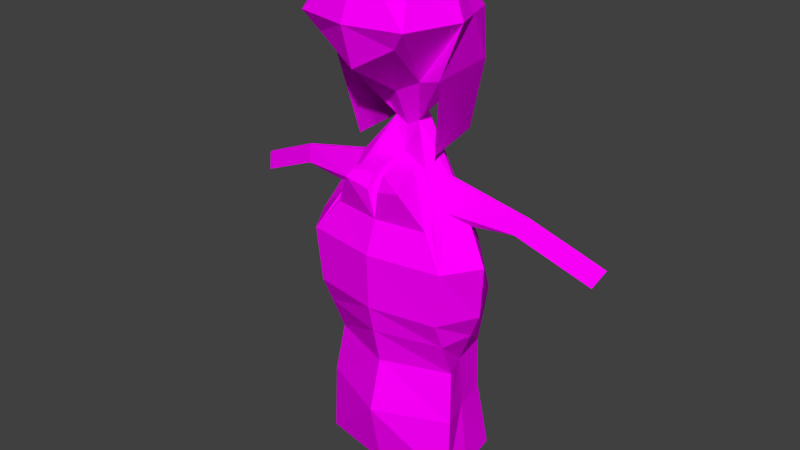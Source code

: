 # Source: Praskovaya_Osipovna.blend  (saved by Blender 2.76.0; exported with 4.5.12 LTS)
import bpy
from mathutils import Matrix  # noqa: F401  (used for matrix-valued properties, if any)

bpy.ops.wm.read_factory_settings(use_empty=True)
scene = bpy.context.scene
scene.name = 'Scene'

# ---- collections
col_collection_1 = bpy.data.collections.new('Collection 1'); scene.collection.children.link(col_collection_1)

# ---- images (referenced by path relative to the original .blend; pixels are not part of the script)
import os
ASSET_DIR = os.environ.get("B2B_ASSET_DIR", "")  # directory of the original .blend (textures are referenced by path, not embedded)
HERE = os.path.dirname(os.path.abspath(__file__))  # packed textures are extracted next to this script under _unpacked/

def load_image(name, relpath, width, height, colorspace="sRGB"):
    """Load a texture the original file referenced (path relative to the .blend, or extracted next to this script)."""
    p = next((c for c in (os.path.join(HERE, relpath), os.path.join(ASSET_DIR, relpath)) if relpath and os.path.exists(c)), "")
    if p:
        img = bpy.data.images.load(p, check_existing=True)
        img.name = name
    else:  # same state as the original file: an image datablock whose file is absent (Cycles renders it pink)
        img = bpy.data.images.new(name, width, height)
        img.source = "FILE"
        img.filepath = "//" + (relpath or name)
    img.colorspace_settings.name = colorspace
    return img
img_colorpalette_jpg = load_image('colorPalette.jpg', 'colorPalette.jpg', 1024, 1024, 'sRGB')

# ---- materials (node trees are filled in below, after node groups)
mat_material = bpy.data.materials.new('Material')
mat_material.alpha_threshold = 0.0
mat_material.roughness = 0.5
mat_material.line_color = (0.0, 0.0, 0.0, 1.0)

# ---- material node trees
mat_material.use_nodes = True; mat_material.node_tree.nodes.clear()
_N = mat_material.node_tree.nodes; _L = mat_material.node_tree.links
n0 = _N.new('ShaderNodeOutputMaterial'); n0.name = 'Material Output'; n0.location = (300, 300)
n1 = _N.new('ShaderNodeBsdfDiffuse'); n1.name = 'Diffuse BSDF'; n1.location = (10, 300)
n2 = _N.new('ShaderNodeTexCoord'); n2.name = 'Texture Coordinate'; n2.location = (120, 149)
n3 = _N.new('ShaderNodeTexImage'); n3.name = 'Image Texture'; n3.location = (367, 136)
n3.width = 140
n3.image = img_colorpalette_jpg
_L.new(n1.outputs[0], n0.inputs[0])
_L.new(n2.outputs[2], n3.inputs[0])
_L.new(n3.outputs[0], n1.inputs[0])
n0.is_active_output = True

# ---- world
world_world = bpy.data.worlds.new('World'); scene.world = world_world
world_world.color = (0.05088, 0.05088, 0.05088)
world_world.use_sun_shadow = False
world_world.sun_shadow_jitter_overblur = 0.0
world_world.cycles.sampling_method = 'MANUAL'
world_world.cycles.sample_map_resolution = 256

# ---- meshes
me_cube = bpy.data.meshes.new('Cube')
me_cube.from_pydata([(-0.4351, -0.2704, 3.097), (-0.2117, 0.1477, 2.603), (-0.3233, 0.3968, 3.42), (-0.3233, 0.5483, 2.957), (-0.3233, -0.1682, 3.31), (-0.4318, -0.3074, 2.716), (-0.4351, 0.1647, 3.532), (-0.4351, 0.5997, 3.097), (-0.5839, 0.1647, 3.097), (-0.0771, -0.132, 2.287), (-0.1855, 0.1151, 1.979), (-0.4443, -0.2778, 1.332), (-0.4075, 0.3134, 1.583), (-0.405, -0.3774, 0.3622), (-0.5424, 0.1497, 0.3622), (-0.4024, 0.003414, 1.914), (-0.4059, 0.03352, 1.907), (-0.4099, -0.027, 1.7), (-0.4402, 0.1465, 1.69), (-1.03, -0.04331, 1.762), (-1.029, -0.02543, 1.758), (-0.961, -0.06136, 1.656), (-0.9722, 0.04164, 1.641), (-1.601, -0.1498, 1.506), (-1.6, -0.132, 1.501), (-1.532, -0.1679, 1.4), (-1.543, -0.06488, 1.384), (-0.3443, -0.1711, 0.1513), (-0.406, 0.1673, 0.1618), (-0.166, -0.2882, 0.1211), (-0.166, 0.1673, 0.1211), (-0.5187, -0.2003, -0.8692), (-0.5438, -0.06237, -0.865), (-0.446, -0.248, -0.8816), (-0.446, -0.06237, -0.8816), (-0.5014, -0.3599, 0.8855), (-0.5499, 0.372, 0.8855), (-0.306, 0.1078, -0.2583), (-0.306, -0.2128, -0.2583), (-0.4315, -0.1304, -0.237), (-0.4749, 0.1078, -0.2297), (-0.1038, 0.01232, 2.26), (-0.5904, 0.3868, 1.332), (-0.04576, 0.4066, 1.819), (-0.04414, 0.3417, 1.93), (-0.2175, 0.3634, 1.919), (-0.2392, 0.4205, 1.868), (-0.3792, 0.03579, 3.421), (-0.5095, -0.05287, 3.097), (-0.09043, -0.05983, 2.274), (-0.7745, 0.1025, 1.332), (-0.4642, -0.05704, 0.3622), (-0.4042, 0.01847, 1.91), (-0.619, 0.05975, 1.603), (-1.03, -0.03437, 1.76), (-0.9666, -0.009859, 1.648), (-1.6, -0.1409, 1.504), (-1.537, -0.1164, 1.392), (-0.3751, -0.001904, 0.1565), (-0.166, -0.06044, 0.1211), (-0.5312, -0.1313, -0.8671), (-0.446, -0.1552, -0.8816), (-0.7171, 0.054, 0.8855), (-0.4532, -0.01133, -0.2334), (-0.306, -0.05253, -0.2583), (-0.4245, -0.3673, -0.05007), (-0.5881, 0.2094, -0.04594), (-0.5003, -0.04978, -0.04594), (-0.5188, -0.3979, -0.6026), (-0.5931, 0.234, -0.6026), (-0.5877, -0.02511, -0.6026), (-0.2974, -0.33, 2.148), (-1.352, -0.02927, 1.47), (-1.341, -0.1323, 1.485), (-1.41, -0.1142, 1.592), (-1.409, -0.09635, 1.587), (-1.409, -0.1053, 1.589), (-1.346, -0.08078, 1.478), (-0.46, -0.3674, 0.6605), (-0.5467, 0.2764, 0.6605), (-0.6084, 0.006256, 0.6605), (-0.4554, 0.2438, 2.689), (-0.3467, 0.1386, 2.091), (0.4351, -0.2704, 3.097), (0.2117, 0.1477, 2.603), (3.06e-08, -0.2049, 3.422), (0.3233, 0.3968, 3.42), (0.3233, 0.5483, 2.957), (0.3233, -0.1682, 3.31), (0.4318, -0.3074, 2.716), (3.06e-08, 0.5997, 2.771), (3.06e-08, 0.5222, 3.532), (0.4351, 0.1647, 3.532), (0.4351, 0.5997, 3.097), (3.06e-08, 0.6953, 3.097), (0.5839, 0.1647, 3.097), (3.06e-08, -0.2704, 3.097), (3.06e-08, 0.1477, 2.495), (3.06e-08, 0.1647, 3.755), (0.0771, -0.132, 2.287), (0.1855, 0.1151, 1.979), (3.06e-08, -0.1819, 2.26), (3.06e-08, 0.05571, 2.009), (0.4443, -0.2778, 1.332), (0.4075, 0.3134, 1.583), (3.06e-08, -0.5654, 1.332), (3.06e-08, 0.385, 1.589), (0.405, -0.3774, 0.3622), (0.5424, 0.1497, 0.3622), (3.06e-08, -0.5991, 0.3622), (3.06e-08, 0.3498, 0.3622), (0.4024, 0.003414, 1.914), (0.4059, 0.03352, 1.907), (0.4099, -0.027, 1.7), (0.4402, 0.1465, 1.69), (1.03, -0.04331, 1.762), (1.029, -0.02543, 1.758), (0.961, -0.06136, 1.656), (0.9722, 0.04164, 1.641), (1.601, -0.1498, 1.506), (1.6, -0.132, 1.501), (1.532, -0.1679, 1.4), (1.543, -0.06488, 1.384), (0.3443, -0.1711, 0.1513), (0.406, 0.1673, 0.1618), (0.166, -0.2882, 0.1211), (0.166, 0.1673, 0.1211), (0.5187, -0.2003, -0.8692), (0.5438, -0.06237, -0.865), (0.446, -0.248, -0.8816), (0.446, -0.06237, -0.8816), (0.5014, -0.3599, 0.8855), (0.5499, 0.372, 0.8855), (3.06e-08, 0.4679, 0.8855), (3.06e-08, -0.6356, 0.8855), (0.306, 0.1078, -0.2583), (0.306, -0.2128, -0.2583), (0.4315, -0.1304, -0.237), (0.4749, 0.1078, -0.2297), (3.06e-08, 0.01232, 2.207), (3.06e-08, 0.4827, 1.332), (0.1038, 0.01232, 2.26), (0.5904, 0.3868, 1.332), (0.04576, 0.4066, 1.819), (0.04414, 0.3417, 1.93), (0.2175, 0.3634, 1.919), (0.2392, 0.4205, 1.868), (3.06e-08, -0.02012, 3.589), (3.06e-08, -0.154, 0.3622), (0.3792, 0.03579, 3.421), (0.5095, -0.05287, 3.097), (0.09043, -0.05983, 2.274), (0.7745, 0.1025, 1.332), (0.4642, -0.05704, 0.3622), (0.4042, 0.01847, 1.91), (0.619, 0.05975, 1.603), (1.03, -0.03437, 1.76), (0.9666, -0.009859, 1.648), (1.6, -0.1409, 1.504), (1.537, -0.1164, 1.392), (0.3751, -0.001904, 0.1565), (0.166, -0.06044, 0.1211), (0.5312, -0.1313, -0.8671), (0.446, -0.1552, -0.8816), (0.7171, 0.054, 0.8855), (0.4532, -0.01133, -0.2334), (0.306, -0.05253, -0.2583), (0.4245, -0.3673, -0.05007), (0.5881, 0.2094, -0.04594), (3.06e-08, -0.5254, -0.04594), (3.06e-08, 0.462, -0.04594), (0.5003, -0.04978, -0.04594), (0.5188, -0.3979, -0.6026), (0.5931, 0.234, -0.6026), (3.06e-08, -0.6559, -0.6026), (3.06e-08, 0.3477, -0.6026), (0.5877, -0.02511, -0.6026), (3.06e-08, -0.5431, 2.272), (0.2974, -0.33, 2.148), (1.352, -0.02927, 1.47), (1.341, -0.1323, 1.485), (1.41, -0.1142, 1.592), (1.409, -0.09635, 1.587), (1.409, -0.1053, 1.589), (1.346, -0.08078, 1.478), (3.06e-08, 0.4171, 0.6605), (3.06e-08, -0.6199, 0.6605), (0.46, -0.3674, 0.6605), (0.5467, 0.2764, 0.6605), (0.6084, 0.006256, 0.6605), (3.06e-08, -0.4092, 2.662), (0.4554, 0.2438, 2.689), (0.3467, 0.1386, 2.091), (-0.4318, -0.3074, 2.716), (-0.2974, -0.33, 2.148), (-0.4554, 0.2438, 2.689), (-0.3467, 0.1386, 2.091), (0.4318, -0.3074, 2.716), (3.06e-08, -0.5431, 2.272), (0.2974, -0.33, 2.148), (3.06e-08, -0.4092, 2.662), (0.4554, 0.2438, 2.689), (0.3467, 0.1386, 2.091)], [], [(4, 0, 96, 85), (2, 7, 8), (47, 48, 0, 4), (91, 94, 7, 2), (7, 3, 1, 8), (97, 1, 3, 90), (94, 90, 3, 7), (47, 147, 98, 6), (6, 98, 91, 2), (102, 106, 43, 44), (9, 11, 105, 101), (97, 139, 41, 1), (80, 51, 13, 78), (50, 53, 18, 42), (148, 59, 30, 110), (78, 13, 109, 186), (185, 110, 14, 79), (18, 22, 20, 16), (9, 15, 17, 11), (49, 52, 15, 9), (42, 18, 16, 41), (77, 57, 26, 72), (53, 55, 22, 18), (15, 19, 21, 17), (52, 54, 19, 15), (56, 57, 25, 23), (74, 23, 25, 73), (76, 56, 23, 74), (72, 26, 24, 75), (64, 61, 34, 37), (110, 30, 28, 14), (51, 58, 27, 13), (13, 27, 29, 109), (61, 60, 32, 34), (39, 31, 33, 38), (37, 34, 32, 40), (63, 60, 31, 39), (140, 133, 36, 42), (11, 35, 134, 105), (50, 62, 35, 11), (58, 63, 39, 27), (30, 37, 40, 28), (27, 39, 38, 29), (59, 64, 37, 30), (102, 10, 41, 139), (12, 106, 140, 42), (10, 12, 42, 41), (44, 43, 46, 45), (106, 12, 46, 43), (12, 10, 45, 46), (10, 102, 44, 45), (29, 38, 64, 59), (28, 40, 63, 58), (42, 36, 62, 50), (40, 32, 60, 63), (33, 31, 60, 61), (14, 28, 58, 51), (38, 33, 61, 64), (75, 24, 56, 76), (24, 26, 57, 56), (16, 20, 54, 52), (17, 21, 55, 53), (73, 25, 57, 77), (41, 16, 52, 49), (109, 29, 59, 148), (11, 17, 53, 50), (79, 14, 51, 80), (4, 85, 147, 47), (6, 8, 48, 47), (13, 65, 169, 109), (110, 170, 66, 14), (51, 67, 65, 13), (51, 14, 66, 67), (67, 70, 68, 65), (65, 68, 174, 169), (170, 175, 69, 66), (67, 66, 69, 70), (21, 73, 77, 55), (20, 75, 76, 54), (22, 72, 75, 20), (54, 76, 74, 19), (19, 74, 73, 21), (55, 77, 72, 22), (36, 79, 80, 62), (133, 185, 79, 36), (35, 78, 186, 134), (62, 80, 78, 35), (6, 2, 8), (0, 5, 190, 96), (48, 81, 5, 0), (5, 9, 101, 190), (81, 49, 9, 5), (1, 41, 49, 81), (48, 8, 81), (8, 1, 81), (81, 82, 71, 5), (5, 71, 177, 190), (88, 85, 96, 83), (86, 95, 93), (149, 88, 83, 150), (91, 86, 93, 94), (93, 95, 84, 87), (97, 90, 87, 84), (94, 93, 87, 90), (149, 92, 98, 147), (92, 86, 91, 98), (102, 144, 143, 106), (99, 101, 105, 103), (97, 84, 141, 139), (189, 187, 107, 153), (152, 142, 114, 155), (148, 110, 126, 161), (187, 186, 109, 107), (185, 188, 108, 110), (114, 112, 116, 118), (99, 103, 113, 111), (151, 99, 111, 154), (142, 141, 112, 114), (184, 179, 122, 159), (155, 114, 118, 157), (111, 113, 117, 115), (154, 111, 115, 156), (158, 119, 121, 159), (181, 180, 121, 119), (183, 181, 119, 158), (179, 182, 120, 122), (166, 135, 130, 163), (110, 108, 124, 126), (153, 107, 123, 160), (107, 109, 125, 123), (163, 130, 128, 162), (137, 136, 129, 127), (135, 138, 128, 130), (165, 137, 127, 162), (140, 142, 132, 133), (103, 105, 134, 131), (152, 103, 131, 164), (160, 123, 137, 165), (126, 124, 138, 135), (123, 125, 136, 137), (161, 126, 135, 166), (102, 139, 141, 100), (104, 142, 140, 106), (100, 141, 142, 104), (144, 145, 146, 143), (106, 143, 146, 104), (104, 146, 145, 100), (100, 145, 144, 102), (125, 161, 166, 136), (124, 160, 165, 138), (142, 152, 164, 132), (138, 165, 162, 128), (129, 163, 162, 127), (108, 153, 160, 124), (136, 166, 163, 129), (182, 183, 158, 120), (120, 158, 159, 122), (112, 154, 156, 116), (113, 155, 157, 117), (180, 184, 159, 121), (141, 151, 154, 112), (109, 148, 161, 125), (103, 152, 155, 113), (188, 189, 153, 108), (88, 149, 147, 85), (92, 149, 150, 95), (107, 109, 169, 167), (110, 108, 168, 170), (153, 107, 167, 171), (153, 171, 168, 108), (171, 167, 172, 176), (167, 169, 174, 172), (170, 168, 173, 175), (171, 176, 173, 168), (117, 157, 184, 180), (116, 156, 183, 182), (118, 116, 182, 179), (156, 115, 181, 183), (115, 117, 180, 181), (157, 118, 179, 184), (132, 164, 189, 188), (133, 132, 188, 185), (131, 134, 186, 187), (164, 131, 187, 189), (92, 95, 86), (83, 96, 190, 89), (150, 83, 89, 191), (89, 190, 101, 99), (191, 89, 99, 151), (84, 191, 151, 141), (150, 191, 95), (95, 191, 84), (191, 89, 178, 192), (89, 190, 177, 178), (195, 193, 194, 196), (193, 200, 198, 194), (201, 202, 199, 197), (197, 199, 198, 200)])
_uv = me_cube.uv_layers.new(name='UVMap')
_uv.uv.foreach_set('vector', [0.4429, 0.0248, 0.4432, 0.02533, 0.442, 0.02531, 0.442, 0.02454, 0.6104, 0.8507, 0.611, 0.8513, 0.6097, 0.8514, 0.4483, 0.02972, 0.4484, 0.02901, 0.449, 0.02895, 0.4489, 0.02942, 0.6156, 0.8445, 0.6156, 0.8454, 0.6144, 0.8454, 0.6146, 0.8446, 0.6136, 0.8522, 0.6137, 0.8518, 0.6147, 0.8508, 0.6147, 0.8521, 0.6096, 0.8514, 0.6103, 0.8514, 0.6106, 0.8524, 0.6096, 0.8524, 0.6156, 0.8454, 0.6155, 0.8462, 0.6146, 0.8457, 0.6144, 0.8454, 0.4432, 0.02448, 0.4421, 0.0241, 0.4423, 0.02365, 0.4435, 0.02418, 0.4435, 0.02987, 0.4438, 0.02878, 0.4448, 0.02919, 0.4442, 0.02988, 0.2605, 0.1113, 0.2605, 0.1125, 0.2601, 0.1122, 0.26, 0.1119, 0.2556, 0.1078, 0.2565, 0.1101, 0.2551, 0.1102, 0.2553, 0.1079, 0.6063, 0.8522, 0.6064, 0.8516, 0.6067, 0.8517, 0.6069, 0.8525, 0.2577, 0.1078, 0.2579, 0.1072, 0.2588, 0.1071, 0.2588, 0.1078, 0.2596, 0.1091, 0.2599, 0.1096, 0.2597, 0.1101, 0.2588, 0.1095, 0.6129, 0.8475, 0.6132, 0.8468, 0.6139, 0.8468, 0.6144, 0.8475, 0.2565, 0.1117, 0.2564, 0.1123, 0.2551, 0.1124, 0.2551, 0.1118, 0.2533, 0.1079, 0.2533, 0.1073, 0.2549, 0.1073, 0.2549, 0.1079, 0.0172, 0.935, 0.01693, 0.9363, 0.01655, 0.9363, 0.01662, 0.9349, 0.09133, 0.9819, 0.09069, 0.9812, 0.09073, 0.9807, 0.09133, 0.9798, 0.08893, 0.9808, 0.08856, 0.9798, 0.0886, 0.9798, 0.08913, 0.9808, 0.08718, 0.9789, 0.08805, 0.9795, 0.08851, 0.9798, 0.08873, 0.9807, 0.6135, 0.8411, 0.6134, 0.8405, 0.6136, 0.8405, 0.6136, 0.8412, 0.01753, 0.9369, 0.01749, 0.9361, 0.01764, 0.9361, 0.0177, 0.9373, 0.01241, 0.9398, 0.01234, 0.9383, 0.01269, 0.9384, 0.01299, 0.9396, 0.01442, 0.9378, 0.01467, 0.9363, 0.0147, 0.9363, 0.01446, 0.9378, 0.612, 0.8404, 0.6119, 0.8402, 0.6121, 0.8402, 0.6121, 0.8404, 0.6085, 0.8433, 0.6087, 0.8426, 0.609, 0.8427, 0.6089, 0.8434, 0.6108, 0.8412, 0.611, 0.8405, 0.611, 0.8405, 0.6109, 0.8412, 0.6131, 0.8426, 0.6132, 0.8434, 0.6128, 0.8434, 0.6127, 0.8427, 0.6132, 0.8459, 0.6129, 0.8445, 0.6132, 0.8445, 0.6137, 0.8459, 0.6062, 0.8473, 0.6067, 0.8468, 0.6074, 0.8469, 0.6078, 0.8473, 0.6107, 0.8473, 0.6106, 0.8468, 0.6111, 0.8467, 0.6117, 0.8472, 0.6123, 0.8525, 0.6117, 0.8525, 0.6117, 0.852, 0.6123, 0.8514, 0.6147, 0.851, 0.615, 0.8511, 0.615, 0.8512, 0.6147, 0.8512, 0.6162, 0.8454, 0.616, 0.8468, 0.6157, 0.8468, 0.6158, 0.8454, 0.6072, 0.8459, 0.6077, 0.8445, 0.6079, 0.8445, 0.6076, 0.846, 0.6105, 0.8459, 0.6107, 0.8445, 0.6109, 0.8445, 0.6108, 0.8459, 0.2532, 0.1095, 0.2532, 0.1085, 0.2548, 0.1085, 0.2549, 0.1095, 0.2565, 0.1101, 0.2566, 0.1111, 0.2551, 0.1112, 0.2551, 0.1102, 0.2574, 0.1095, 0.2575, 0.1085, 0.2588, 0.1084, 0.2587, 0.1094, 0.6106, 0.8468, 0.6105, 0.8459, 0.6108, 0.8459, 0.6111, 0.8467, 0.6067, 0.8468, 0.6072, 0.8459, 0.6076, 0.846, 0.6074, 0.8469, 0.6162, 0.8445, 0.6162, 0.8454, 0.6158, 0.8454, 0.6156, 0.8445, 0.6132, 0.8468, 0.6132, 0.8459, 0.6137, 0.8459, 0.6139, 0.8468, 0.2535, 0.111, 0.254, 0.111, 0.2538, 0.1116, 0.2535, 0.1115, 0.2545, 0.1101, 0.2533, 0.1101, 0.2532, 0.1095, 0.2549, 0.1095, 0.254, 0.111, 0.2545, 0.1101, 0.2549, 0.1095, 0.2538, 0.1116, 0.2534, 0.1109, 0.2534, 0.1106, 0.2539, 0.1107, 0.2539, 0.1109, 0.2533, 0.1101, 0.2545, 0.1101, 0.2539, 0.1107, 0.2534, 0.1106, 0.26, 0.1113, 0.26, 0.1124, 0.2595, 0.1119, 0.2594, 0.1118, 0.2629, 0.1105, 0.2634, 0.1103, 0.2634, 0.111, 0.263, 0.1111, 0.6126, 0.8468, 0.6128, 0.8459, 0.6132, 0.8459, 0.6132, 0.8468, 0.6101, 0.8468, 0.6101, 0.8459, 0.6105, 0.8459, 0.6106, 0.8468, 0.2567, 0.1095, 0.2567, 0.1085, 0.2575, 0.1085, 0.2574, 0.1095, 0.6101, 0.8459, 0.6105, 0.8445, 0.6107, 0.8445, 0.6105, 0.8459, 0.6147, 0.8508, 0.6149, 0.8509, 0.615, 0.8511, 0.6147, 0.851, 0.6101, 0.8473, 0.6101, 0.8468, 0.6106, 0.8468, 0.6107, 0.8473, 0.6128, 0.8459, 0.6127, 0.8445, 0.6129, 0.8445, 0.6132, 0.8459, 0.6108, 0.8412, 0.611, 0.8405, 0.611, 0.8405, 0.6108, 0.8412, 0.612, 0.8404, 0.6118, 0.8402, 0.6119, 0.8402, 0.612, 0.8404, 0.01438, 0.9378, 0.01464, 0.9363, 0.01467, 0.9363, 0.01442, 0.9378, 0.0172, 0.9373, 0.01735, 0.9361, 0.01749, 0.9361, 0.01753, 0.9369, 0.6133, 0.8411, 0.6133, 0.8405, 0.6134, 0.8405, 0.6135, 0.8411, 0.08873, 0.9807, 0.08851, 0.9798, 0.08856, 0.9798, 0.08893, 0.9808, 0.6117, 0.8475, 0.6126, 0.8468, 0.6132, 0.8468, 0.6129, 0.8475, 0.2627, 0.1071, 0.2615, 0.1071, 0.2617, 0.1065, 0.2625, 0.1061, 0.257, 0.1078, 0.2572, 0.1072, 0.2579, 0.1072, 0.2577, 0.1078, 0.4429, 0.0248, 0.442, 0.02454, 0.4421, 0.0241, 0.4432, 0.02448, 0.448, 0.03001, 0.4477, 0.02906, 0.4484, 0.02901, 0.4483, 0.02972, 0.2564, 0.1123, 0.2565, 0.1133, 0.2552, 0.1133, 0.2551, 0.1124, 0.2533, 0.1073, 0.2532, 0.1063, 0.255, 0.1063, 0.2549, 0.1073, 0.2579, 0.1072, 0.2577, 0.1063, 0.2587, 0.1062, 0.2588, 0.1071, 0.2579, 0.1072, 0.2572, 0.1072, 0.257, 0.1063, 0.2577, 0.1063, 0.2577, 0.1063, 0.2575, 0.105, 0.2586, 0.105, 0.2587, 0.1062, 0.2565, 0.1133, 0.2567, 0.1145, 0.2551, 0.1146, 0.2552, 0.1133, 0.2532, 0.1063, 0.2533, 0.105, 0.255, 0.105, 0.255, 0.1063, 0.2577, 0.1063, 0.257, 0.1063, 0.2568, 0.1051, 0.2575, 0.105, 0.01735, 0.9361, 0.01731, 0.9355, 0.01746, 0.9355, 0.01749, 0.9361, 0.01464, 0.9363, 0.01479, 0.9356, 0.01482, 0.9356, 0.01467, 0.9363, 0.01693, 0.9363, 0.01706, 0.937, 0.01669, 0.9371, 0.01655, 0.9363, 0.01467, 0.9363, 0.01482, 0.9356, 0.01485, 0.9356, 0.0147, 0.9363, 0.01234, 0.9383, 0.01249, 0.9376, 0.01284, 0.9377, 0.01269, 0.9384, 0.01749, 0.9361, 0.01746, 0.9355, 0.01761, 0.9355, 0.01764, 0.9361, 0.659, 0.3385, 0.6592, 0.3379, 0.6599, 0.3379, 0.6598, 0.3386, 0.6555, 0.3386, 0.6555, 0.338, 0.6571, 0.338, 0.6571, 0.3386, 0.6589, 0.3412, 0.6588, 0.3418, 0.6573, 0.3419, 0.6573, 0.3413, 0.6598, 0.3386, 0.6599, 0.3379, 0.6611, 0.3378, 0.6611, 0.3385, 0.4435, 0.02987, 0.4442, 0.02988, 0.4435, 0.03056, 0.4432, 0.02533, 0.4432, 0.02621, 0.4419, 0.02635, 0.442, 0.02531, 0.4484, 0.02901, 0.4475, 0.02811, 0.449, 0.02807, 0.449, 0.02895, 0.6093, 0.847, 0.6084, 0.8479, 0.6082, 0.848, 0.608, 0.8472, 0.6136, 0.8489, 0.6145, 0.8478, 0.6148, 0.8478, 0.6152, 0.8489, 0.6069, 0.8525, 0.6067, 0.8517, 0.6067, 0.8517, 0.6075, 0.8527, 0.4484, 0.02901, 0.4477, 0.02906, 0.4475, 0.02811, 0.6079, 0.8536, 0.6069, 0.8525, 0.6075, 0.8527, 0.4475, 0.02811, 0.449, 0.02807, 0.449, 0.02673, 0.4477, 0.02669, 0.4432, 0.02621, 0.4419, 0.02635, 0.4418, 0.02728, 0.4428, 0.02751, 0.4429, 0.0248, 0.442, 0.02454, 0.442, 0.02531, 0.4432, 0.02533, 0.6104, 0.8507, 0.6097, 0.8514, 0.611, 0.8513, 0.4483, 0.02972, 0.4489, 0.02942, 0.449, 0.02895, 0.4484, 0.02901, 0.6156, 0.8445, 0.6146, 0.8446, 0.6144, 0.8454, 0.6156, 0.8454, 0.6136, 0.8522, 0.6147, 0.8521, 0.6147, 0.8508, 0.6137, 0.8518, 0.6096, 0.8514, 0.6096, 0.8524, 0.6106, 0.8524, 0.6103, 0.8514, 0.6156, 0.8454, 0.6144, 0.8454, 0.6146, 0.8457, 0.6155, 0.8462, 0.4432, 0.02448, 0.4435, 0.02418, 0.4423, 0.02365, 0.4421, 0.0241, 0.4435, 0.02987, 0.4442, 0.02988, 0.4448, 0.02919, 0.4438, 0.02878, 0.2605, 0.1113, 0.26, 0.1119, 0.2601, 0.1122, 0.2605, 0.1125, 0.2556, 0.1078, 0.2553, 0.1079, 0.2551, 0.1102, 0.2565, 0.1101, 0.6063, 0.8522, 0.6069, 0.8525, 0.6067, 0.8517, 0.6064, 0.8516, 0.2577, 0.1078, 0.2588, 0.1078, 0.2588, 0.1071, 0.2579, 0.1072, 0.2596, 0.1091, 0.2588, 0.1095, 0.2597, 0.1101, 0.2599, 0.1096, 0.6129, 0.8475, 0.6144, 0.8475, 0.6139, 0.8468, 0.6132, 0.8468, 0.2565, 0.1117, 0.2551, 0.1118, 0.2551, 0.1124, 0.2564, 0.1123, 0.2533, 0.1079, 0.2549, 0.1079, 0.2549, 0.1073, 0.2533, 0.1073, 0.0172, 0.935, 0.01662, 0.9349, 0.01655, 0.9363, 0.01693, 0.9363, 0.09133, 0.9819, 0.09133, 0.9798, 0.09073, 0.9807, 0.09069, 0.9812, 0.08893, 0.9808, 0.08913, 0.9808, 0.0886, 0.9798, 0.08856, 0.9798, 0.08718, 0.9789, 0.08873, 0.9807, 0.08851, 0.9798, 0.08805, 0.9795, 0.6135, 0.8411, 0.6136, 0.8412, 0.6136, 0.8405, 0.6134, 0.8405, 0.01753, 0.9369, 0.0177, 0.9373, 0.01764, 0.9361, 0.01749, 0.9361, 0.01241, 0.9398, 0.01299, 0.9396, 0.01269, 0.9384, 0.01234, 0.9383, 0.01442, 0.9378, 0.01446, 0.9378, 0.0147, 0.9363, 0.01467, 0.9363, 0.612, 0.8404, 0.6121, 0.8404, 0.6121, 0.8402, 0.6119, 0.8402, 0.6085, 0.8433, 0.6089, 0.8434, 0.609, 0.8427, 0.6087, 0.8426, 0.6108, 0.8412, 0.6109, 0.8412, 0.611, 0.8405, 0.611, 0.8405, 0.6131, 0.8426, 0.6127, 0.8427, 0.6128, 0.8434, 0.6132, 0.8434, 0.6132, 0.8459, 0.6137, 0.8459, 0.6132, 0.8445, 0.6129, 0.8445, 0.6062, 0.8473, 0.6078, 0.8473, 0.6074, 0.8469, 0.6067, 0.8468, 0.6107, 0.8473, 0.6117, 0.8472, 0.6111, 0.8467, 0.6106, 0.8468, 0.6123, 0.8525, 0.6123, 0.8514, 0.6117, 0.852, 0.6117, 0.8525, 0.6147, 0.851, 0.6147, 0.8512, 0.615, 0.8512, 0.615, 0.8511, 0.6162, 0.8454, 0.6158, 0.8454, 0.6157, 0.8468, 0.616, 0.8468, 0.6072, 0.8459, 0.6076, 0.846, 0.6079, 0.8445, 0.6077, 0.8445, 0.6105, 0.8459, 0.6108, 0.8459, 0.6109, 0.8445, 0.6107, 0.8445, 0.2532, 0.1095, 0.2549, 0.1095, 0.2548, 0.1085, 0.2532, 0.1085, 0.2565, 0.1101, 0.2551, 0.1102, 0.2551, 0.1112, 0.2566, 0.1111, 0.2574, 0.1095, 0.2587, 0.1094, 0.2588, 0.1084, 0.2575, 0.1085, 0.6106, 0.8468, 0.6111, 0.8467, 0.6108, 0.8459, 0.6105, 0.8459, 0.6067, 0.8468, 0.6074, 0.8469, 0.6076, 0.846, 0.6072, 0.8459, 0.6162, 0.8445, 0.6156, 0.8445, 0.6158, 0.8454, 0.6162, 0.8454, 0.6132, 0.8468, 0.6139, 0.8468, 0.6137, 0.8459, 0.6132, 0.8459, 0.2535, 0.111, 0.2535, 0.1115, 0.2538, 0.1116, 0.254, 0.111, 0.2545, 0.1101, 0.2549, 0.1095, 0.2532, 0.1095, 0.2533, 0.1101, 0.254, 0.111, 0.2538, 0.1116, 0.2549, 0.1095, 0.2545, 0.1101, 0.2534, 0.1109, 0.2539, 0.1109, 0.2539, 0.1107, 0.2534, 0.1106, 0.2533, 0.1101, 0.2534, 0.1106, 0.2539, 0.1107, 0.2545, 0.1101, 0.26, 0.1113, 0.2594, 0.1118, 0.2595, 0.1119, 0.26, 0.1124, 0.2629, 0.1105, 0.263, 0.1111, 0.2634, 0.111, 0.2634, 0.1103, 0.6126, 0.8468, 0.6132, 0.8468, 0.6132, 0.8459, 0.6128, 0.8459, 0.6101, 0.8468, 0.6106, 0.8468, 0.6105, 0.8459, 0.6101, 0.8459, 0.2567, 0.1095, 0.2574, 0.1095, 0.2575, 0.1085, 0.2567, 0.1085, 0.6101, 0.8459, 0.6105, 0.8459, 0.6107, 0.8445, 0.6105, 0.8445, 0.6147, 0.8508, 0.6147, 0.851, 0.615, 0.8511, 0.6149, 0.8509, 0.6101, 0.8473, 0.6107, 0.8473, 0.6106, 0.8468, 0.6101, 0.8468, 0.6128, 0.8459, 0.6132, 0.8459, 0.6129, 0.8445, 0.6127, 0.8445, 0.6108, 0.8412, 0.6108, 0.8412, 0.611, 0.8405, 0.611, 0.8405, 0.612, 0.8404, 0.612, 0.8404, 0.6119, 0.8402, 0.6118, 0.8402, 0.01438, 0.9378, 0.01442, 0.9378, 0.01467, 0.9363, 0.01464, 0.9363, 0.0172, 0.9373, 0.01753, 0.9369, 0.01749, 0.9361, 0.01735, 0.9361, 0.6133, 0.8411, 0.6135, 0.8411, 0.6134, 0.8405, 0.6133, 0.8405, 0.08873, 0.9807, 0.08893, 0.9808, 0.08856, 0.9798, 0.08851, 0.9798, 0.6117, 0.8475, 0.6129, 0.8475, 0.6132, 0.8468, 0.6126, 0.8468, 0.2627, 0.1071, 0.2625, 0.1061, 0.2617, 0.1065, 0.2615, 0.1071, 0.257, 0.1078, 0.2577, 0.1078, 0.2579, 0.1072, 0.2572, 0.1072, 0.4429, 0.0248, 0.4432, 0.02448, 0.4421, 0.0241, 0.442, 0.02454, 0.448, 0.03001, 0.4483, 0.02972, 0.4484, 0.02901, 0.4477, 0.02906, 0.2564, 0.1123, 0.2551, 0.1124, 0.2552, 0.1133, 0.2565, 0.1133, 0.2533, 0.1073, 0.2549, 0.1073, 0.255, 0.1063, 0.2532, 0.1063, 0.2579, 0.1072, 0.2588, 0.1071, 0.2587, 0.1062, 0.2577, 0.1063, 0.2579, 0.1072, 0.2577, 0.1063, 0.257, 0.1063, 0.2572, 0.1072, 0.2577, 0.1063, 0.2587, 0.1062, 0.2586, 0.105, 0.2575, 0.105, 0.2565, 0.1133, 0.2552, 0.1133, 0.2551, 0.1146, 0.2567, 0.1145, 0.2532, 0.1063, 0.255, 0.1063, 0.255, 0.105, 0.2533, 0.105, 0.2577, 0.1063, 0.2575, 0.105, 0.2568, 0.1051, 0.257, 0.1063, 0.01735, 0.9361, 0.01749, 0.9361, 0.01746, 0.9355, 0.01731, 0.9355, 0.01464, 0.9363, 0.01467, 0.9363, 0.01482, 0.9356, 0.01479, 0.9356, 0.01693, 0.9363, 0.01655, 0.9363, 0.01669, 0.9371, 0.01706, 0.937, 0.01467, 0.9363, 0.0147, 0.9363, 0.01485, 0.9356, 0.01482, 0.9356, 0.01234, 0.9383, 0.01269, 0.9384, 0.01284, 0.9377, 0.01249, 0.9376, 0.01749, 0.9361, 0.01764, 0.9361, 0.01761, 0.9355, 0.01746, 0.9355, 0.659, 0.3385, 0.6598, 0.3386, 0.6599, 0.3379, 0.6592, 0.3379, 0.6555, 0.3386, 0.6571, 0.3386, 0.6571, 0.338, 0.6555, 0.338, 0.6589, 0.3412, 0.6573, 0.3413, 0.6573, 0.3419, 0.6588, 0.3418, 0.6598, 0.3386, 0.6611, 0.3385, 0.6611, 0.3378, 0.6599, 0.3379, 0.4435, 0.02987, 0.4435, 0.03056, 0.4442, 0.02988, 0.4432, 0.02533, 0.442, 0.02531, 0.4419, 0.02635, 0.4432, 0.02621, 0.4484, 0.02901, 0.449, 0.02895, 0.449, 0.02807, 0.4475, 0.02811, 0.6093, 0.847, 0.608, 0.8472, 0.6082, 0.848, 0.6084, 0.8479, 0.6136, 0.8489, 0.6152, 0.8489, 0.6148, 0.8478, 0.6145, 0.8478, 0.6069, 0.8525, 0.6075, 0.8527, 0.6067, 0.8517, 0.6067, 0.8517, 0.4484, 0.02901, 0.4475, 0.02811, 0.4477, 0.02906, 0.6079, 0.8536, 0.6075, 0.8527, 0.6069, 0.8525, 0.4475, 0.02811, 0.4477, 0.02669, 0.449, 0.02673, 0.449, 0.02807, 0.4432, 0.02621, 0.4428, 0.02751, 0.4418, 0.02728, 0.4419, 0.02635, 0.4475, 0.02811, 0.4477, 0.02669, 0.449, 0.02673, 0.449, 0.02807, 0.4432, 0.02621, 0.4428, 0.02751, 0.4418, 0.02728, 0.4419, 0.02635, 0.4475, 0.02811, 0.449, 0.02807, 0.449, 0.02673, 0.4477, 0.02669, 0.4432, 0.02621, 0.4419, 0.02635, 0.4418, 0.02728, 0.4428, 0.02751])
me_cube.materials.append(mat_material)
me_cube.use_remesh_preserve_volume = False
me_cube.use_remesh_preserve_attributes = False
me_cube.use_mirror_vertex_groups = False
me_cube.update()
arm_armature = bpy.data.armatures.new('Armature')  # bones are not reproduced

# ---- objects
ob_armature = bpy.data.objects.new('Armature', arm_armature)
ob_cube = bpy.data.objects.new('Cube', me_cube)

# ---- transforms, parenting, visibility, modifiers, constraints
ob_armature.location = (0.0, 0.0, 0.2786)
ob_armature.scale = (0.663, 0.663, 0.663)
ob_armature.show_in_front = True
ob_armature.lineart.crease_threshold = 0.0
ob_cube.parent = ob_armature
ob_cube.matrix_parent_inverse = Matrix(((1.508, 0.0, 0.0, 0.0), (0.0, 1.508, 0.0, 0.0), (0.0, 0.0, 1.508, -0.4203), (0.0, 0.0, 0.0, 1.0)))
ob_cube.location = (0.001918, 0.06804, 0.3713)
ob_cube.rotation_euler = (0.0, -0.0, 3.142)
ob_cube.scale = (0.417, 0.417, 0.417)
ob_cube.lock_rotations_4d = False
ob_cube.empty_display_type = 'ARROWS'
ob_cube.lineart.crease_threshold = 0.0
_vg = ob_cube.vertex_groups.new(name='Torso')
for _i, _w in zip([10, 11, 12, 13, 14, 17, 18, 27, 29, 30, 35, 36, 42, 43, 44, 45, 46, 50, 51, 53, 59, 62, 65, 66, 67, 68, 78, 79, 80, 100, 103, 104, 105, 106, 107, 108, 109, 110, 113, 114, 123, 125, 126, 131, 132, 133, 134, 140, 142, 143, 144, 145, 146, 148, 152, 153, 155, 161, 164, 167, 168, 169, 170, 171, 172, 174, 175, 185, 186, 187, 188, 189], [0.06732, 0.6891, 0.2542, 0.1482, 0.0267, 0.01801, 0.06069, 0.04719, 0.1425, 0.08206, 0.6333, 0.5661, 0.3763, 0.08894, 0.06869, 0.1093, 0.125, 0.4839, 0.01267, 0.07385, 0.1039, 0.548, 0.1197, 0.09862, 0.08428, 0.01277, 0.3329, 0.2486, 0.2261, 0.06724, 0.6938, 0.2551, 0.8136, 0.1366, 0.1481, 0.03509, 0.5535, 0.6806, 0.01616, 0.05992, 0.04444, 0.1401, 0.07506, 0.638, 0.5724, 0.8239, 0.7815, 0.4697, 0.3779, 0.08834, 0.06825, 0.1092, 0.125, 0.5895, 0.4883, 0.01643, 0.07323, 0.09957, 0.5548, 0.1201, 0.1003, 0.2102, 0.3005, 0.08545, 0.01278, 0.02949, 0.06392, 0.8183, 0.6877, 0.3352, 0.2552, 0.2321]): _vg.add([_i], _w, 'REPLACE')
_vg = ob_cube.vertex_groups.new(name='Chest')
for _i, _w in zip([10, 12, 18, 36, 41, 42, 43, 44, 45, 46, 50, 62, 79, 100, 104, 106, 114, 132, 133, 140, 141, 142, 143, 144, 145, 146, 152, 164, 185, 188], [0.3021, 0.3491, 0.05407, 0.08676, 0.02954, 0.3434, 0.413, 0.3871, 0.3647, 0.3754, 0.09854, 0.0279, 0.003468, 0.3122, 0.3553, 0.6549, 0.05393, 0.08723, 0.08263, 0.4593, 0.02489, 0.3483, 0.4129, 0.3896, 0.3695, 0.3794, 0.0993, 0.02811, 0.0005625, 0.004576]): _vg.add([_i], _w, 'REPLACE')
_vg = ob_cube.vertex_groups.new(name='Arm.R')
for _i, _w in zip([10, 11, 12, 15, 16, 17, 18, 35, 36, 41, 42, 43, 44, 45, 46, 49, 50, 52, 53, 62, 78, 79, 80, 105, 106, 143], [0.1007, 0.0, 0.2326, 0.9029, 0.9013, 0.941, 0.8619, 0.06605, 0.08312, 0.06171, 0.0, 0.2381, 0.1573, 0.1714, 0.1909, 0.001693, 0.0, 0.9041, 0.7649, 0.09445, 0.004812, 0.006006, 0.01426, 0.04928, 0.06825, 0.01033]): _vg.add([_i], _w, 'REPLACE')
_vg = ob_cube.vertex_groups.new(name='Hand.R')
for _i, _w in zip([5, 9, 15, 16, 19, 20, 21, 22, 23, 24, 25, 26, 41, 49, 50, 52, 53, 54, 55, 56, 57, 71, 72, 73, 74, 75, 76, 77, 81, 82, 83, 89, 99, 101, 111, 177, 178, 190, 191, 192, 193, 194, 195, 196, 197, 198, 199, 200, 201, 202], [0.0, 0.0, 0.0, 0.0, 0.9984, 0.9971, 0.986, 0.9871, 1.0, 1.0, 1.0, 1.0, 0.0, 0.0, 0.04664, 0.0, 0.1303, 0.9977, 0.9883, 1.0, 1.0, 0.0, 0.9998, 0.9998, 1.0, 1.0, 1.0, 0.9998, 0.0, 0.0, 0.0, 0.0, 0.0, 0.0, 0.0, 0.0, 0.0, 0.0, 0.0, 0.0, 0.0, 0.0, 0.0, 0.0, 0.0, 0.0, 0.0, 0.0, 0.2355, 0.0]): _vg.add([_i], _w, 'REPLACE')
_vg = ob_cube.vertex_groups.new(name='Neck')
for _i, _w in zip([1, 5, 9, 10, 12, 15, 16, 41, 43, 44, 45, 46, 49, 52, 71, 82, 84, 89, 97, 99, 100, 101, 102, 104, 105, 106, 111, 112, 139, 141, 143, 144, 145, 146, 151, 154, 177, 178, 190, 192], [0.08879, 0.07736, 0.9617, 0.4993, 0.1135, 0.07933, 0.07897, 0.8811, 0.2172, 0.3557, 0.3166, 0.2674, 0.9334, 0.07727, 0.06896, 0.05103, 0.08572, 0.07627, 0.05843, 0.9641, 0.4969, 0.9544, 0.961, 0.1106, 0.01372, 0.05974, 0.08128, 0.08115, 0.9943, 0.8933, 0.2148, 0.3533, 0.3141, 0.2649, 0.9407, 0.07935, 0.08079, 0.0682, 0.107, 0.04932]): _vg.add([_i], _w, 'REPLACE')
_vg = ob_cube.vertex_groups.new(name='Head')
for _i, _w in zip([0, 1, 2, 3, 4, 5, 6, 7, 8, 41, 47, 48, 49, 71, 81, 82, 83, 84, 85, 86, 87, 88, 89, 90, 91, 92, 93, 94, 95, 96, 97, 98, 141, 147, 149, 150, 151, 177, 178, 190, 191, 192, 193, 194, 195, 196, 197, 198, 199, 200, 201, 202], [0.9785, 1.0, 0.9974, 0.9787, 0.9908, 1.0, 0.9975, 0.9933, 0.9907, 0.01959, 0.9957, 0.9857, 0.02214, 0.9292, 1.0, 0.9472, 0.9791, 0.9104, 0.9948, 0.9976, 0.9797, 0.9911, 1.0, 0.981, 0.9982, 0.9977, 0.9936, 0.992, 0.9915, 0.9825, 0.9367, 0.9986, 0.01107, 0.9979, 0.9959, 0.9864, 0.01543, 0.9171, 1.0, 1.0, 1.0, 1.0, 1.0, 1.0, 1.0, 1.0, 1.0, 1.0, 1.0, 1.0, 1.0, 1.0]): _vg.add([_i], _w, 'REPLACE')
_vg = ob_cube.vertex_groups.new(name='Arm.L')
for _i, _w in zip([43, 100, 103, 104, 105, 106, 111, 112, 113, 114, 131, 132, 141, 142, 143, 144, 145, 146, 152, 154, 155, 164, 187, 188, 189], [0.01148, 0.09578, 0.0, 0.2303, 0.0481, 0.06902, 0.9015, 0.8998, 0.9428, 0.8635, 0.06477, 0.08217, 0.05442, 0.0, 0.2423, 0.1587, 0.1709, 0.191, 0.0, 0.9026, 0.7676, 0.09333, 0.003903, 0.00631, 0.0144]): _vg.add([_i], _w, 'REPLACE')
_vg = ob_cube.vertex_groups.new(name='Hand.L')
for _i, _w in zip([1, 5, 9, 10, 15, 41, 49, 71, 81, 82, 89, 99, 101, 111, 115, 116, 117, 118, 119, 120, 121, 122, 152, 155, 156, 157, 158, 159, 177, 178, 179, 180, 181, 182, 183, 184, 190, 193, 194, 195, 196, 197, 198, 199, 200, 201, 202], [0.0, 0.0, 0.0, 0.0, 0.0, 0.0, 0.0, 0.0, 0.0, 0.0, 0.0, 0.0, 0.0, 0.0, 0.9988, 0.9975, 0.9871, 0.9894, 1.0, 1.0, 1.0, 1.0, 0.04501, 0.129, 0.9981, 0.99, 1.0, 1.0, 0.0, 0.0, 0.9999, 0.9999, 1.0, 1.0, 1.0, 0.9999, 0.0, 0.0, 0.0, 0.0, 0.0, 0.0, 0.0, 0.0, 0.0, 0.0, 0.0]): _vg.add([_i], _w, 'REPLACE')
_vg = ob_cube.vertex_groups.new(name='UpperLeg.R')
for _i, _w in zip([11, 12, 13, 14, 27, 28, 29, 30, 35, 36, 38, 39, 42, 50, 51, 58, 59, 62, 63, 64, 65, 66, 67, 68, 69, 70, 78, 79, 80, 107, 109, 110, 125, 133, 134, 148, 161, 167, 168, 169, 170, 171, 174, 175, 185, 186], [0.0449, 0.009558, 0.7152, 0.9213, 0.8243, 0.9799, 0.6966, 0.8473, 0.2637, 0.2707, 0.07506, 0.05839, 0.04505, 0.07681, 0.9253, 0.9417, 0.7691, 0.3088, 0.011, 0.04667, 0.3676, 0.4167, 0.4393, 0.08405, 0.003213, 0.02006, 0.5791, 0.684, 0.7115, 0.01927, 0.1682, 0.1292, 0.03195, 0.0211, 0.07686, 0.1791, 0.007396, 0.0707, 0.03694, 0.1759, 0.1398, 0.03383, 0.03362, 0.01747, 0.06811, 0.1245]): _vg.add([_i], _w, 'REPLACE')
_vg = ob_cube.vertex_groups.new(name='LowerLeg.R')
for _i, _w in zip([13, 27, 29, 30, 31, 32, 33, 34, 37, 38, 39, 40, 58, 59, 60, 61, 63, 64, 65, 66, 67, 68, 69, 70, 109, 167, 168, 169, 170, 171, 174, 175], [0.04355, 0.103, 0.0985, 0.04574, 0.9902, 0.9916, 0.9899, 0.991, 0.9729, 0.911, 0.9349, 0.9889, 0.04084, 0.09157, 0.991, 0.9902, 0.9677, 0.9437, 0.1865, 0.3176, 0.2882, 0.3214, 0.902, 0.8692, 0.002762, 0.01779, 0.01728, 0.0765, 0.1199, 0.0008547, 0.0594, 0.1877]): _vg.add([_i], _w, 'REPLACE')
_vg = ob_cube.vertex_groups.new(name='UpperLeg.L')
for _i, _w in zip([13, 29, 59, 65, 66, 67, 103, 104, 107, 108, 109, 110, 123, 124, 125, 126, 131, 132, 133, 134, 136, 137, 142, 148, 152, 153, 160, 161, 164, 165, 166, 167, 168, 169, 170, 171, 172, 173, 174, 175, 176, 185, 186, 187, 188, 189], [0.01973, 0.03375, 0.0105, 0.07072, 0.03635, 0.03346, 0.04233, 0.007519, 0.7162, 0.9132, 0.1686, 0.1301, 0.8293, 0.9771, 0.7022, 0.8602, 0.2605, 0.2652, 0.02015, 0.07648, 0.07456, 0.05806, 0.0418, 0.1814, 0.07474, 0.9217, 0.9455, 0.7785, 0.3032, 0.01249, 0.04448, 0.3674, 0.4147, 0.176, 0.1398, 0.4381, 0.08389, 0.007498, 0.03362, 0.01808, 0.02432, 0.06773, 0.1244, 0.5774, 0.6758, 0.7045]): _vg.add([_i], _w, 'REPLACE')
_vg = ob_cube.vertex_groups.new(name='LowerLeg.L')
for _i, _w in zip([65, 66, 107, 109, 123, 125, 126, 127, 128, 129, 130, 135, 136, 137, 138, 160, 161, 162, 163, 165, 166, 167, 168, 169, 170, 171, 172, 173, 174, 175, 176], [0.01659, 0.01577, 0.04178, 0.001938, 0.1, 0.09622, 0.03807, 0.9903, 0.9916, 0.9899, 0.9909, 0.978, 0.912, 0.9356, 0.9853, 0.03484, 0.08818, 0.9911, 0.9902, 0.967, 0.9454, 0.1839, 0.315, 0.07531, 0.1186, 0.2853, 0.3147, 0.8933, 0.05825, 0.1857, 0.8599]): _vg.add([_i], _w, 'REPLACE')
_vg = ob_cube.vertex_groups.new(name='Floor')
for _i, _w in zip([13, 65, 66, 67, 68, 69, 70, 107, 109, 167, 168, 169, 170, 171, 172, 173, 174, 175, 176], [0.02753, 0.2183, 0.08821, 0.1187, 0.5216, 0.03707, 0.07493, 0.02788, 0.05035, 0.2203, 0.09002, 0.282, 0.1783, 0.1208, 0.5281, 0.04514, 0.7581, 0.4942, 0.08046]): _vg.add([_i], _w, 'REPLACE')
_m = ob_cube.modifiers.new('Armature', 'ARMATURE')
_m.object = ob_armature

# ---- collection membership
col_collection_1.objects.link(ob_armature)
col_collection_1.objects.link(ob_cube)

# ---- scene / render settings (as saved in the file)
scene.frame_start = 1; scene.frame_end = 250; scene.frame_set(68)
scene.render.engine = 'CYCLES'
scene.render.resolution_percentage = 50
scene.render.dither_intensity = 0.0
scene.cycles.use_denoising = False
scene.cycles.samples = 10
scene.cycles.sampling_pattern = 'TABULATED_SOBOL'
scene.cycles.light_sampling_threshold = 0.0
scene.cycles.use_adaptive_sampling = False
scene.cycles.use_light_tree = False
scene.cycles.blur_glossy = 0.0
scene.cycles.pixel_filter_type = 'GAUSSIAN'
scene.cycles.sample_clamp_indirect = 0.0
scene.view_settings.view_transform = 'Standard'
bpy.context.view_layer.update()

# ---- added for rendering (the .blend has no active camera and no usable light): camera, sun
cam_auto = bpy.data.cameras.new('AutoCamera')
cam_auto.lens = 50.0
cam_auto.sensor_width = 36.0
cam_auto.clip_end = 1000.0
ob_auto_camera = bpy.data.objects.new('AutoCamera', cam_auto)
scene.collection.objects.link(ob_auto_camera)
ob_auto_camera.location = (1.95943, -2.32355, 2.53304)
ob_auto_camera.rotation_euler = (1.09748, -7.21219e-08, 0.694738)
scene.camera = ob_auto_camera
light_auto_sun = bpy.data.lights.new('AutoSun', 'SUN')
light_auto_sun.energy = 3.0
light_auto_sun.angle = 0.0523599
ob_auto_sun = bpy.data.objects.new('AutoSun', light_auto_sun)
scene.collection.objects.link(ob_auto_sun)
ob_auto_sun.rotation_euler = (0.872665, 0.174533, 0.523599)
bpy.context.view_layer.update()
